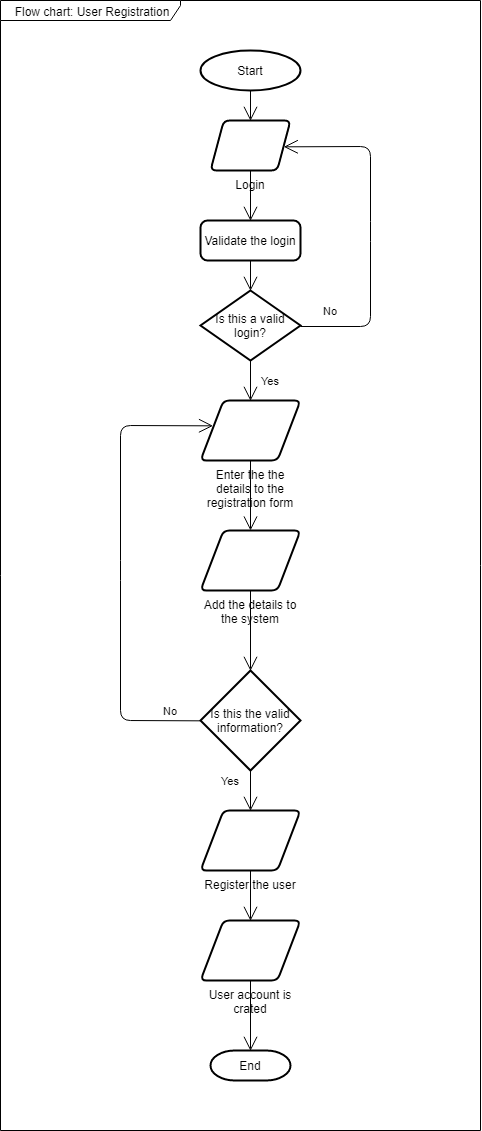

The diagram above was exported from draw.io. Its source (the exported page's mxGraphModel, read from the mxfile embedded in the PNG):
<mxGraphModel dx="900" dy="1463" grid="1" gridSize="10" guides="1" tooltips="1" connect="1" arrows="1" fold="1" page="1" pageScale="1" pageWidth="850" pageHeight="1100" math="0" shadow="0">
  <root>
    <mxCell id="0" />
    <mxCell id="1" parent="0" />
    <mxCell id="CEHQXzDgOoLEuJYSOfSP-1" value="Flow chart: User Registration" style="shape=umlFrame;whiteSpace=wrap;html=1;width=180;height=20;" vertex="1" parent="1">
      <mxGeometry x="120" y="-10" width="480" height="1130" as="geometry" />
    </mxCell>
    <mxCell id="CEHQXzDgOoLEuJYSOfSP-6" value="Start" style="strokeWidth=2;html=1;shape=mxgraph.flowchart.start_1;whiteSpace=wrap;" vertex="1" parent="1">
      <mxGeometry x="320" y="40" width="100" height="40" as="geometry" />
    </mxCell>
    <mxCell id="CEHQXzDgOoLEuJYSOfSP-9" value="Login" style="verticalLabelPosition=bottom;verticalAlign=top;html=1;strokeWidth=2;shape=parallelogram;perimeter=parallelogramPerimeter;whiteSpace=wrap;rounded=1;arcSize=12;size=0.16666666666666893;" vertex="1" parent="1">
      <mxGeometry x="330" y="110" width="80" height="50" as="geometry" />
    </mxCell>
    <mxCell id="CEHQXzDgOoLEuJYSOfSP-15" value="Is this a valid login?" style="strokeWidth=2;html=1;shape=mxgraph.flowchart.decision;whiteSpace=wrap;" vertex="1" parent="1">
      <mxGeometry x="320" y="280" width="100" height="70" as="geometry" />
    </mxCell>
    <mxCell id="CEHQXzDgOoLEuJYSOfSP-20" value="Enter the the details to the registration form" style="verticalLabelPosition=bottom;verticalAlign=top;html=1;strokeWidth=2;shape=parallelogram;perimeter=parallelogramPerimeter;whiteSpace=wrap;rounded=1;arcSize=12;size=0.23;" vertex="1" parent="1">
      <mxGeometry x="320" y="390" width="100" height="60" as="geometry" />
    </mxCell>
    <mxCell id="CEHQXzDgOoLEuJYSOfSP-21" value="Add the details to the system" style="verticalLabelPosition=bottom;verticalAlign=top;html=1;strokeWidth=2;shape=parallelogram;perimeter=parallelogramPerimeter;whiteSpace=wrap;rounded=1;arcSize=12;size=0.23;" vertex="1" parent="1">
      <mxGeometry x="320" y="520" width="100" height="60" as="geometry" />
    </mxCell>
    <mxCell id="CEHQXzDgOoLEuJYSOfSP-23" value="Validate the login" style="rounded=1;whiteSpace=wrap;html=1;absoluteArcSize=1;arcSize=14;strokeWidth=2;" vertex="1" parent="1">
      <mxGeometry x="320" y="210" width="100" height="40" as="geometry" />
    </mxCell>
    <mxCell id="CEHQXzDgOoLEuJYSOfSP-24" value="Is this the valid information?" style="strokeWidth=2;html=1;shape=mxgraph.flowchart.decision;whiteSpace=wrap;" vertex="1" parent="1">
      <mxGeometry x="320" y="660" width="100" height="100" as="geometry" />
    </mxCell>
    <mxCell id="CEHQXzDgOoLEuJYSOfSP-25" value="Register the user" style="verticalLabelPosition=bottom;verticalAlign=top;html=1;strokeWidth=2;shape=parallelogram;perimeter=parallelogramPerimeter;whiteSpace=wrap;rounded=1;arcSize=12;size=0.23;" vertex="1" parent="1">
      <mxGeometry x="320" y="800" width="100" height="60" as="geometry" />
    </mxCell>
    <mxCell id="CEHQXzDgOoLEuJYSOfSP-26" value="User account is crated" style="verticalLabelPosition=bottom;verticalAlign=top;html=1;strokeWidth=2;shape=parallelogram;perimeter=parallelogramPerimeter;whiteSpace=wrap;rounded=1;arcSize=12;size=0.23;" vertex="1" parent="1">
      <mxGeometry x="320" y="910" width="100" height="60" as="geometry" />
    </mxCell>
    <mxCell id="CEHQXzDgOoLEuJYSOfSP-27" value="End" style="strokeWidth=2;html=1;shape=mxgraph.flowchart.terminator;whiteSpace=wrap;" vertex="1" parent="1">
      <mxGeometry x="330" y="1040" width="80" height="30" as="geometry" />
    </mxCell>
    <mxCell id="CEHQXzDgOoLEuJYSOfSP-28" value="" style="endArrow=open;endFill=1;endSize=12;html=1;exitX=0.5;exitY=1;exitDx=0;exitDy=0;exitPerimeter=0;entryX=0.5;entryY=0;entryDx=0;entryDy=0;" edge="1" parent="1" source="CEHQXzDgOoLEuJYSOfSP-6" target="CEHQXzDgOoLEuJYSOfSP-9">
      <mxGeometry width="160" relative="1" as="geometry">
        <mxPoint x="80" y="90" as="sourcePoint" />
        <mxPoint x="240" y="90" as="targetPoint" />
      </mxGeometry>
    </mxCell>
    <mxCell id="CEHQXzDgOoLEuJYSOfSP-29" value="" style="endArrow=open;endFill=1;endSize=12;html=1;entryX=0.5;entryY=0;entryDx=0;entryDy=0;" edge="1" parent="1" source="CEHQXzDgOoLEuJYSOfSP-9" target="CEHQXzDgOoLEuJYSOfSP-23">
      <mxGeometry width="160" relative="1" as="geometry">
        <mxPoint x="380" y="90.33333333333348" as="sourcePoint" />
        <mxPoint x="380" y="120.33333333333348" as="targetPoint" />
      </mxGeometry>
    </mxCell>
    <mxCell id="CEHQXzDgOoLEuJYSOfSP-30" value="" style="endArrow=open;endFill=1;endSize=12;html=1;entryX=0.5;entryY=0;entryDx=0;entryDy=0;entryPerimeter=0;" edge="1" parent="1" target="CEHQXzDgOoLEuJYSOfSP-15">
      <mxGeometry width="160" relative="1" as="geometry">
        <mxPoint x="370" y="250" as="sourcePoint" />
        <mxPoint x="390" y="130.33333333333348" as="targetPoint" />
      </mxGeometry>
    </mxCell>
    <mxCell id="CEHQXzDgOoLEuJYSOfSP-31" value="Yes" style="endArrow=open;endFill=1;endSize=12;html=1;exitX=0.5;exitY=1;exitDx=0;exitDy=0;exitPerimeter=0;entryX=0.5;entryY=0;entryDx=0;entryDy=0;" edge="1" parent="1" source="CEHQXzDgOoLEuJYSOfSP-15" target="CEHQXzDgOoLEuJYSOfSP-20">
      <mxGeometry x="-0.0167" y="20" width="160" relative="1" as="geometry">
        <mxPoint x="400" y="110.33333333333348" as="sourcePoint" />
        <mxPoint x="400" y="140.33333333333348" as="targetPoint" />
        <mxPoint as="offset" />
      </mxGeometry>
    </mxCell>
    <mxCell id="CEHQXzDgOoLEuJYSOfSP-32" value="" style="endArrow=open;endFill=1;endSize=12;html=1;exitX=0.5;exitY=1;exitDx=0;exitDy=0;" edge="1" parent="1" source="CEHQXzDgOoLEuJYSOfSP-20" target="CEHQXzDgOoLEuJYSOfSP-21">
      <mxGeometry width="160" relative="1" as="geometry">
        <mxPoint x="410" y="120.33333333333348" as="sourcePoint" />
        <mxPoint x="410" y="150.33333333333348" as="targetPoint" />
      </mxGeometry>
    </mxCell>
    <mxCell id="CEHQXzDgOoLEuJYSOfSP-33" value="" style="endArrow=open;endFill=1;endSize=12;html=1;entryX=0.5;entryY=0;entryDx=0;entryDy=0;entryPerimeter=0;exitX=0.5;exitY=1;exitDx=0;exitDy=0;" edge="1" parent="1" source="CEHQXzDgOoLEuJYSOfSP-21" target="CEHQXzDgOoLEuJYSOfSP-24">
      <mxGeometry width="160" relative="1" as="geometry">
        <mxPoint x="420" y="130.33333333333348" as="sourcePoint" />
        <mxPoint x="420" y="160.33333333333348" as="targetPoint" />
      </mxGeometry>
    </mxCell>
    <mxCell id="CEHQXzDgOoLEuJYSOfSP-34" value="Yes" style="endArrow=open;endFill=1;endSize=12;html=1;exitX=0.5;exitY=1;exitDx=0;exitDy=0;exitPerimeter=0;entryX=0.5;entryY=0;entryDx=0;entryDy=0;" edge="1" parent="1">
      <mxGeometry x="-0.5167" y="-20" width="160" relative="1" as="geometry">
        <mxPoint x="370" y="760.3333333333335" as="sourcePoint" />
        <mxPoint x="370" y="800.3333333333335" as="targetPoint" />
        <mxPoint as="offset" />
      </mxGeometry>
    </mxCell>
    <mxCell id="CEHQXzDgOoLEuJYSOfSP-35" value="" style="endArrow=open;endFill=1;endSize=12;html=1;entryX=0.5;entryY=0;entryDx=0;entryDy=0;" edge="1" parent="1" source="CEHQXzDgOoLEuJYSOfSP-25" target="CEHQXzDgOoLEuJYSOfSP-26">
      <mxGeometry width="160" relative="1" as="geometry">
        <mxPoint x="440" y="150.33333333333348" as="sourcePoint" />
        <mxPoint x="440" y="180.33333333333348" as="targetPoint" />
      </mxGeometry>
    </mxCell>
    <mxCell id="CEHQXzDgOoLEuJYSOfSP-36" value="" style="endArrow=open;endFill=1;endSize=12;html=1;exitX=0.5;exitY=1;exitDx=0;exitDy=0;entryX=0.5;entryY=0;entryDx=0;entryDy=0;entryPerimeter=0;" edge="1" parent="1" source="CEHQXzDgOoLEuJYSOfSP-26" target="CEHQXzDgOoLEuJYSOfSP-27">
      <mxGeometry width="160" relative="1" as="geometry">
        <mxPoint x="450" y="160.33333333333348" as="sourcePoint" />
        <mxPoint x="450" y="190.33333333333348" as="targetPoint" />
      </mxGeometry>
    </mxCell>
    <mxCell id="CEHQXzDgOoLEuJYSOfSP-37" value="No" style="endArrow=open;endFill=1;endSize=12;html=1;entryX=1;entryY=0.5;entryDx=0;entryDy=0;" edge="1" parent="1">
      <mxGeometry x="-0.8218" y="15" width="160" relative="1" as="geometry">
        <mxPoint x="420" y="316" as="sourcePoint" />
        <mxPoint x="403.3333333333335" y="136.33333333333348" as="targetPoint" />
        <Array as="points">
          <mxPoint x="490" y="316" />
          <mxPoint x="490" y="221" />
          <mxPoint x="490" y="136" />
        </Array>
        <mxPoint as="offset" />
      </mxGeometry>
    </mxCell>
    <mxCell id="CEHQXzDgOoLEuJYSOfSP-38" value="No" style="endArrow=open;endFill=1;endSize=12;html=1;exitX=0;exitY=0.5;exitDx=0;exitDy=0;exitPerimeter=0;entryX=0.125;entryY=0.422;entryDx=0;entryDy=0;entryPerimeter=0;" edge="1" parent="1" source="CEHQXzDgOoLEuJYSOfSP-24" target="CEHQXzDgOoLEuJYSOfSP-20">
      <mxGeometry x="-0.8715" y="-10" width="160" relative="1" as="geometry">
        <mxPoint x="380" y="770.3333333333335" as="sourcePoint" />
        <mxPoint x="380" y="810.3333333333335" as="targetPoint" />
        <mxPoint as="offset" />
        <Array as="points">
          <mxPoint x="240" y="710" />
          <mxPoint x="240" y="560" />
          <mxPoint x="240" y="415" />
        </Array>
      </mxGeometry>
    </mxCell>
  </root>
</mxGraphModel>